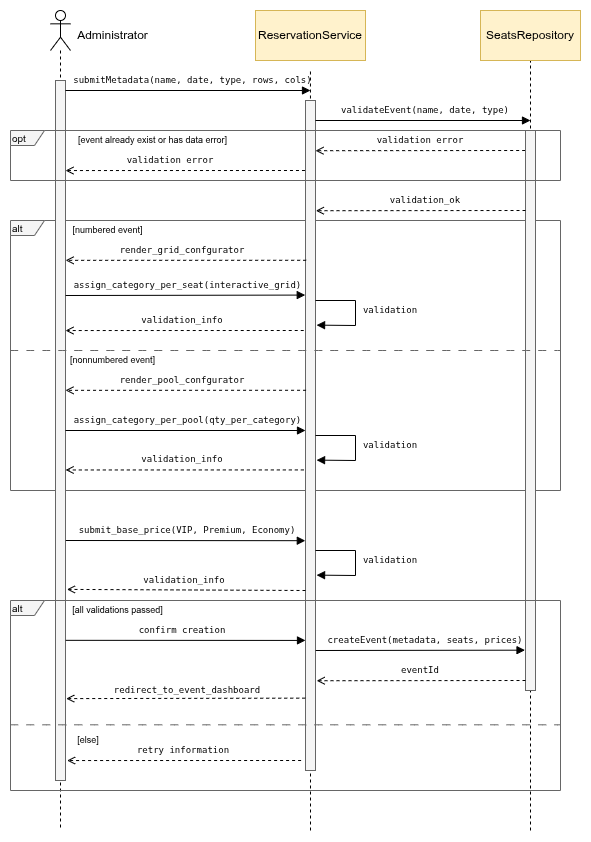

The diagram above was exported from draw.io. Its source (the exported page's mxGraphModel, read from the mxfile embedded in the PNG):
<mxGraphModel dx="583" dy="846" grid="1" gridSize="10" guides="1" tooltips="1" connect="1" arrows="1" fold="1" page="1" pageScale="1" pageWidth="850" pageHeight="1100" math="0" shadow="0">
  <root>
    <mxCell id="0" />
    <mxCell id="1" parent="0" />
    <mxCell id="KWZEPvZMpkRmaz6piCgr-4" parent="1" style="shape=umlFrame;whiteSpace=wrap;html=1;pointerEvents=0;strokeColor=light-dark(#666666,#000000);align=left;verticalAlign=middle;fontFamily=Helvetica;fontSize=12;fontColor=default;fillColor=light-dark(#F5F5F5,#FEFEFE);gradientColor=none;width=34;height=15;" value="&lt;font style=&quot;color: light-dark(rgb(0, 0, 0), rgb(0, 0, 0)); font-size: 10px;&quot;&gt;alt&lt;/font&gt;" vertex="1">
      <mxGeometry height="270" width="550" x="140" y="330" as="geometry" />
    </mxCell>
    <mxCell id="3CVmH5MoAj3Zl5gU0IJB-2" edge="1" parent="1" style="endArrow=none;dashed=1;html=1;rounded=0;entryX=0.5;entryY=1;entryDx=0;entryDy=0;" value="">
      <mxGeometry height="50" relative="1" width="50" as="geometry">
        <mxPoint x="440" y="940" as="sourcePoint" />
        <mxPoint x="439.96" y="180" as="targetPoint" />
      </mxGeometry>
    </mxCell>
    <mxCell id="pIHXVRCgiZ__UWW8Qpl1-6" parent="1" style="shape=umlLifeline;perimeter=lifelinePerimeter;whiteSpace=wrap;html=1;container=1;dropTarget=0;collapsible=0;recursiveResize=0;outlineConnect=0;portConstraint=eastwest;newEdgeStyle={&quot;curved&quot;:0,&quot;rounded&quot;:0};participant=umlActor;" value="" vertex="1">
      <mxGeometry height="820" width="20" x="180" y="120" as="geometry" />
    </mxCell>
    <mxCell id="pIHXVRCgiZ__UWW8Qpl1-8" parent="1" style="html=1;whiteSpace=wrap;direction=south;fillColor=light-dark(#F5F5F5,#FFFFFF);fontColor=#333333;strokeColor=light-dark(#666666,#000000);" value="" vertex="1">
      <mxGeometry height="700" width="10" x="185" y="190" as="geometry" />
    </mxCell>
    <mxCell id="pIHXVRCgiZ__UWW8Qpl1-9" parent="1" style="html=1;whiteSpace=wrap;direction=south;fillColor=light-dark(#F5F5F5,#FFFFFF);fontColor=#333333;strokeColor=light-dark(#666666,#000000);" value="" vertex="1">
      <mxGeometry height="670" width="10" x="435" y="210" as="geometry" />
    </mxCell>
    <mxCell id="pIHXVRCgiZ__UWW8Qpl1-12" edge="1" parent="1" style="endArrow=block;endFill=1;endSize=6;html=1;rounded=0;" value="">
      <mxGeometry relative="1" width="160" as="geometry">
        <mxPoint x="195" y="200" as="sourcePoint" />
        <mxPoint x="440" y="200" as="targetPoint" />
      </mxGeometry>
    </mxCell>
    <mxCell id="pIHXVRCgiZ__UWW8Qpl1-14" edge="1" parent="1" style="endArrow=open;endFill=0;endSize=6;html=1;rounded=0;dashed=1;entryX=0.201;entryY=-0.034;entryDx=0;entryDy=0;entryPerimeter=0;" value="">
      <mxGeometry relative="1" width="160" as="geometry">
        <mxPoint x="654.66" y="260" as="sourcePoint" />
        <mxPoint x="444.99999999999994" y="260.20000000000005" as="targetPoint" />
      </mxGeometry>
    </mxCell>
    <mxCell id="pIHXVRCgiZ__UWW8Qpl1-15" parent="1" style="text;html=1;whiteSpace=wrap;strokeColor=none;fillColor=none;align=center;verticalAlign=middle;rounded=0;" value="Administrator" vertex="1">
      <mxGeometry height="30" width="95" x="195" y="130" as="geometry" />
    </mxCell>
    <mxCell id="pIHXVRCgiZ__UWW8Qpl1-16" parent="1" style="text;html=1;whiteSpace=wrap;strokeColor=none;fillColor=none;align=center;verticalAlign=middle;rounded=0;fontSize=9;" value="&lt;span data-path-to-node=&quot;8,1,3,0&quot;&gt;&lt;code&gt;submitMetadata(name, date, type, rows, cols)&lt;/code&gt;&lt;/span&gt;" vertex="1">
      <mxGeometry height="20" width="254.89" x="195.11" y="180" as="geometry" />
    </mxCell>
    <mxCell id="3CVmH5MoAj3Zl5gU0IJB-1" parent="1" style="html=1;whiteSpace=wrap;strokeColor=#D6B656;fillColor=#FFF2CC;" value="ReservationService" vertex="1">
      <mxGeometry height="50" width="110" x="385" y="120" as="geometry" />
    </mxCell>
    <mxCell id="taF1JYV5qnlnOBegvQZa-3" edge="1" parent="1" style="endArrow=none;dashed=1;html=1;rounded=0;entryX=0.5;entryY=1;entryDx=0;entryDy=0;" value="">
      <mxGeometry height="50" relative="1" width="50" as="geometry">
        <mxPoint x="660" y="940" as="sourcePoint" />
        <mxPoint x="660" y="170" as="targetPoint" />
      </mxGeometry>
    </mxCell>
    <mxCell id="taF1JYV5qnlnOBegvQZa-6" edge="1" parent="1" style="endArrow=block;endFill=1;endSize=6;html=1;rounded=0;" value="">
      <mxGeometry relative="1" width="160" as="geometry">
        <mxPoint x="445" y="230" as="sourcePoint" />
        <mxPoint x="660" y="230" as="targetPoint" />
      </mxGeometry>
    </mxCell>
    <mxCell id="taF1JYV5qnlnOBegvQZa-7" parent="1" style="text;html=1;whiteSpace=wrap;strokeColor=none;fillColor=none;align=center;verticalAlign=middle;rounded=0;fontSize=9;" value="&lt;span data-path-to-node=&quot;8,1,3,0&quot;&gt;&lt;code&gt;validateEvent(name, date, type)&lt;/code&gt;&lt;/span&gt;" vertex="1">
      <mxGeometry height="20" width="190" x="460" y="210" as="geometry" />
    </mxCell>
    <mxCell id="taF1JYV5qnlnOBegvQZa-17" parent="1" style="html=1;whiteSpace=wrap;strokeColor=#D6B656;fillColor=#FFF2CC;movable=1;resizable=1;rotatable=1;deletable=1;editable=1;locked=0;connectable=1;" value="SeatsRepository" vertex="1">
      <mxGeometry height="50" width="100" x="610" y="120" as="geometry" />
    </mxCell>
    <mxCell id="taF1JYV5qnlnOBegvQZa-29" parent="1" style="html=1;whiteSpace=wrap;direction=south;fillColor=light-dark(#F5F5F5,#FFFFFF);fontColor=#333333;strokeColor=light-dark(#666666,#000000);" value="" vertex="1">
      <mxGeometry height="560" width="10" x="655" y="240" as="geometry" />
    </mxCell>
    <mxCell id="CNwgRZvpevmL58i0Ul3L-8" edge="1" parent="1" style="endArrow=open;endFill=0;endSize=6;html=1;rounded=0;dashed=1;exitX=0.408;exitY=1.011;exitDx=0;exitDy=0;exitPerimeter=0;entryX=0.449;entryY=-0.042;entryDx=0;entryDy=0;entryPerimeter=0;" value="">
      <mxGeometry relative="1" width="160" as="geometry">
        <mxPoint x="434.47" y="280" as="sourcePoint" />
        <mxPoint x="195" y="280.04999999999995" as="targetPoint" />
      </mxGeometry>
    </mxCell>
    <mxCell id="CNwgRZvpevmL58i0Ul3L-12" edge="1" parent="1" style="endArrow=open;endFill=0;endSize=6;html=1;rounded=0;dashed=1;exitX=0.814;exitY=0.929;exitDx=0;exitDy=0;exitPerimeter=0;entryX=0.827;entryY=-0.017;entryDx=0;entryDy=0;entryPerimeter=0;" value="">
      <mxGeometry relative="1" width="160" as="geometry">
        <mxPoint x="435.65000000000003" y="369.78" as="sourcePoint" />
        <mxPoint x="195.10999999999999" y="369.8299999999999" as="targetPoint" />
      </mxGeometry>
    </mxCell>
    <mxCell id="CNwgRZvpevmL58i0Ul3L-13" parent="1" style="text;html=1;whiteSpace=wrap;strokeColor=none;fillColor=none;align=center;verticalAlign=middle;rounded=0;fontSize=9;" value="&lt;span data-path-to-node=&quot;8,1,3,0&quot;&gt;&lt;code&gt;render_grid_confgurator&lt;/code&gt;&lt;/span&gt;" vertex="1">
      <mxGeometry height="20" width="200" x="211.94000000000003" y="350" as="geometry" />
    </mxCell>
    <mxCell id="CNwgRZvpevmL58i0Ul3L-18" parent="1" style="text;html=1;whiteSpace=wrap;strokeColor=none;fillColor=none;align=center;verticalAlign=middle;rounded=0;fontSize=9;" value="&lt;font face=&quot;monospace&quot;&gt;validation error&lt;/font&gt;" vertex="1">
      <mxGeometry height="20" width="120" x="490" y="240.00000000000003" as="geometry" />
    </mxCell>
    <mxCell id="CNwgRZvpevmL58i0Ul3L-19" edge="1" parent="1" style="endArrow=open;endFill=0;endSize=6;html=1;rounded=0;dashed=1;entryX=0.201;entryY=-0.034;entryDx=0;entryDy=0;entryPerimeter=0;" value="">
      <mxGeometry relative="1" width="160" as="geometry">
        <mxPoint x="655.0000000000001" y="320" as="sourcePoint" />
        <mxPoint x="445.34000000000003" y="320.20000000000005" as="targetPoint" />
      </mxGeometry>
    </mxCell>
    <mxCell id="CNwgRZvpevmL58i0Ul3L-20" parent="1" style="text;html=1;whiteSpace=wrap;strokeColor=none;fillColor=none;align=center;verticalAlign=middle;rounded=0;fontSize=9;" value="&lt;span data-path-to-node=&quot;8,1,3,0&quot;&gt;&lt;code&gt;validation_ok&lt;/code&gt;&lt;/span&gt;" vertex="1">
      <mxGeometry height="20" width="190" x="460.34000000000003" y="300" as="geometry" />
    </mxCell>
    <mxCell id="KWZEPvZMpkRmaz6piCgr-1" parent="1" style="shape=umlFrame;whiteSpace=wrap;html=1;pointerEvents=0;strokeColor=light-dark(#666666,#000000);align=left;verticalAlign=middle;fontFamily=Helvetica;fontSize=12;fontColor=default;fillColor=light-dark(#F5F5F5,#FEFEFE);gradientColor=none;width=34;height=15;" value="&lt;font style=&quot;color: light-dark(rgb(0, 0, 0), rgb(0, 0, 0)); font-size: 10px;&quot;&gt;opt&lt;/font&gt;" vertex="1">
      <mxGeometry height="50" width="550" x="140" y="240" as="geometry" />
    </mxCell>
    <mxCell id="KWZEPvZMpkRmaz6piCgr-2" parent="1" style="text;html=1;whiteSpace=wrap;strokeColor=none;fillColor=none;align=center;verticalAlign=middle;rounded=0;fontSize=9;" value="&lt;font face=&quot;monospace&quot;&gt;validation error&lt;/font&gt;" vertex="1">
      <mxGeometry height="20" width="120" x="240" y="260" as="geometry" />
    </mxCell>
    <mxCell id="KWZEPvZMpkRmaz6piCgr-3" parent="1" style="text;html=1;whiteSpace=wrap;strokeColor=none;fillColor=none;align=center;verticalAlign=middle;rounded=0;fontSize=9;" value="[event already exist or has data error]" vertex="1">
      <mxGeometry height="20" width="175" x="195" y="240" as="geometry" />
    </mxCell>
    <mxCell id="KWZEPvZMpkRmaz6piCgr-5" parent="1" style="text;html=1;whiteSpace=wrap;strokeColor=none;fillColor=none;align=center;verticalAlign=middle;rounded=0;fontSize=9;" value="&lt;span data-path-to-node=&quot;8,1,3,0&quot;&gt;&lt;code&gt;assign_category_per_seat(interactive_grid)&lt;/code&gt;&lt;/span&gt;" vertex="1">
      <mxGeometry height="20" width="244.89" x="195" y="385" as="geometry" />
    </mxCell>
    <mxCell id="KWZEPvZMpkRmaz6piCgr-6" edge="1" parent="1" style="endArrow=block;endFill=1;endSize=6;html=1;rounded=0;entryX=0.979;entryY=0.979;entryDx=0;entryDy=0;entryPerimeter=0;" target="KWZEPvZMpkRmaz6piCgr-5" value="">
      <mxGeometry relative="1" width="160" as="geometry">
        <mxPoint x="195.11" y="405" as="sourcePoint" />
        <mxPoint x="440.11" y="405" as="targetPoint" />
      </mxGeometry>
    </mxCell>
    <mxCell id="KWZEPvZMpkRmaz6piCgr-10" parent="1" style="text;html=1;whiteSpace=wrap;strokeColor=none;fillColor=none;align=center;verticalAlign=middle;rounded=0;fontSize=9;" value="&lt;span data-path-to-node=&quot;8,1,3,0&quot;&gt;&lt;code&gt;assign_category_per_pool(qty_per_category)&lt;/code&gt;&lt;/span&gt;" vertex="1">
      <mxGeometry height="20" width="244.89" x="195" y="520" as="geometry" />
    </mxCell>
    <mxCell id="KWZEPvZMpkRmaz6piCgr-11" edge="1" parent="1" source="KWZEPvZMpkRmaz6piCgr-10" style="endArrow=block;endFill=1;endSize=6;html=1;rounded=0;entryX=1;entryY=1;entryDx=0;entryDy=0;exitX=0;exitY=1;exitDx=0;exitDy=0;" value="">
      <mxGeometry relative="1" width="160" as="geometry">
        <mxPoint x="200" y="540" as="sourcePoint" />
        <mxPoint x="435" y="540" as="targetPoint" />
      </mxGeometry>
    </mxCell>
    <mxCell id="KWZEPvZMpkRmaz6piCgr-16" parent="1" style="text;html=1;whiteSpace=wrap;strokeColor=none;fillColor=none;align=center;verticalAlign=middle;rounded=0;fontSize=9;" value="[numbered event]" vertex="1">
      <mxGeometry height="20" width="105" x="185" y="330" as="geometry" />
    </mxCell>
    <mxCell id="KWZEPvZMpkRmaz6piCgr-17" edge="1" parent="1" style="endArrow=open;endFill=0;endSize=6;html=1;rounded=0;dashed=1;exitX=0.814;exitY=0.929;exitDx=0;exitDy=0;exitPerimeter=0;entryX=0.827;entryY=-0.017;entryDx=0;entryDy=0;entryPerimeter=0;" value="">
      <mxGeometry relative="1" width="160" as="geometry">
        <mxPoint x="435.5400000000001" y="499.78" as="sourcePoint" />
        <mxPoint x="195.00000000000003" y="499.8299999999999" as="targetPoint" />
      </mxGeometry>
    </mxCell>
    <mxCell id="KWZEPvZMpkRmaz6piCgr-18" parent="1" style="text;html=1;whiteSpace=wrap;strokeColor=none;fillColor=none;align=center;verticalAlign=middle;rounded=0;fontSize=9;" value="&lt;span data-path-to-node=&quot;8,1,3,0&quot;&gt;&lt;code&gt;render_pool_confgurator&lt;/code&gt;&lt;/span&gt;" vertex="1">
      <mxGeometry height="20" width="200" x="211.83000000000007" y="480" as="geometry" />
    </mxCell>
    <mxCell id="KWZEPvZMpkRmaz6piCgr-19" edge="1" parent="1" style="endArrow=none;dashed=1;html=1;rounded=0;fontSize=12;startSize=8;endSize=8;curved=1;fillColor=#f5f5f5;strokeColor=#666666;dashPattern=8 8;" value="">
      <mxGeometry height="50" relative="1" width="50" as="geometry">
        <Array as="points">
          <mxPoint x="250" y="460" />
        </Array>
        <mxPoint x="140" y="460" as="sourcePoint" />
        <mxPoint x="690" y="460" as="targetPoint" />
      </mxGeometry>
    </mxCell>
    <mxCell id="KWZEPvZMpkRmaz6piCgr-20" parent="1" style="text;html=1;whiteSpace=wrap;strokeColor=none;fillColor=none;align=center;verticalAlign=middle;rounded=0;fontSize=9;" value="[nonnumbered event]" vertex="1">
      <mxGeometry height="20" width="105" x="190" y="460" as="geometry" />
    </mxCell>
    <mxCell id="KWZEPvZMpkRmaz6piCgr-22" edge="1" parent="1" style="endArrow=block;endFill=1;endSize=6;html=1;rounded=0;entryX=0.778;entryY=-0.107;entryDx=0;entryDy=0;entryPerimeter=0;" value="">
      <mxGeometry relative="1" width="160" as="geometry">
        <Array as="points">
          <mxPoint x="445" y="410" />
          <mxPoint x="485" y="410" />
          <mxPoint x="485" y="435" />
        </Array>
        <mxPoint x="445" y="410" as="sourcePoint" />
        <mxPoint x="446.06999999999994" y="434.62606000000005" as="targetPoint" />
      </mxGeometry>
    </mxCell>
    <mxCell id="KWZEPvZMpkRmaz6piCgr-23" parent="1" style="text;html=1;whiteSpace=wrap;strokeColor=none;fillColor=none;align=center;verticalAlign=middle;rounded=0;fontSize=9;" value="&lt;span data-path-to-node=&quot;8,1,3,0&quot;&gt;&lt;code&gt;validation&lt;/code&gt;&lt;/span&gt;" vertex="1">
      <mxGeometry height="20" width="60" x="490" y="410" as="geometry" />
    </mxCell>
    <mxCell id="KWZEPvZMpkRmaz6piCgr-24" edge="1" parent="1" style="endArrow=open;endFill=0;endSize=6;html=1;rounded=0;dashed=1;entryX=0.658;entryY=-0.177;entryDx=0;entryDy=0;entryPerimeter=0;" value="">
      <mxGeometry relative="1" width="160" as="geometry">
        <mxPoint x="433.23000000000013" y="440" as="sourcePoint" />
        <mxPoint x="194.99999999999997" y="440.03999999999996" as="targetPoint" />
      </mxGeometry>
    </mxCell>
    <mxCell id="KWZEPvZMpkRmaz6piCgr-25" parent="1" style="text;html=1;whiteSpace=wrap;strokeColor=none;fillColor=none;align=center;verticalAlign=middle;rounded=0;fontSize=9;" value="&lt;span data-path-to-node=&quot;8,1,3,0&quot;&gt;&lt;code&gt;validation_info&lt;/code&gt;&lt;/span&gt;" vertex="1">
      <mxGeometry height="20" width="140" x="241.83000000000004" y="420" as="geometry" />
    </mxCell>
    <mxCell id="KWZEPvZMpkRmaz6piCgr-26" edge="1" parent="1" style="endArrow=block;endFill=1;endSize=6;html=1;rounded=0;entryX=0.778;entryY=-0.107;entryDx=0;entryDy=0;entryPerimeter=0;" value="">
      <mxGeometry relative="1" width="160" as="geometry">
        <Array as="points">
          <mxPoint x="445" y="545" />
          <mxPoint x="485" y="545" />
          <mxPoint x="485" y="570" />
        </Array>
        <mxPoint x="445" y="545" as="sourcePoint" />
        <mxPoint x="446.06999999999994" y="569.62606" as="targetPoint" />
      </mxGeometry>
    </mxCell>
    <mxCell id="KWZEPvZMpkRmaz6piCgr-27" parent="1" style="text;html=1;whiteSpace=wrap;strokeColor=none;fillColor=none;align=center;verticalAlign=middle;rounded=0;fontSize=9;" value="&lt;span data-path-to-node=&quot;8,1,3,0&quot;&gt;&lt;code&gt;validation&lt;/code&gt;&lt;/span&gt;" vertex="1">
      <mxGeometry height="20" width="60" x="490" y="545" as="geometry" />
    </mxCell>
    <mxCell id="KWZEPvZMpkRmaz6piCgr-28" edge="1" parent="1" style="endArrow=open;endFill=0;endSize=6;html=1;rounded=0;dashed=1;entryX=0.658;entryY=-0.177;entryDx=0;entryDy=0;entryPerimeter=0;" value="">
      <mxGeometry relative="1" width="160" as="geometry">
        <mxPoint x="433.34000000000015" y="579.43" as="sourcePoint" />
        <mxPoint x="195.11" y="579.4699999999999" as="targetPoint" />
      </mxGeometry>
    </mxCell>
    <mxCell id="KWZEPvZMpkRmaz6piCgr-29" parent="1" style="text;html=1;whiteSpace=wrap;strokeColor=none;fillColor=none;align=center;verticalAlign=middle;rounded=0;fontSize=9;" value="&lt;span data-path-to-node=&quot;8,1,3,0&quot;&gt;&lt;code&gt;validation_info&lt;/code&gt;&lt;/span&gt;" vertex="1">
      <mxGeometry height="20" width="140" x="241.94000000000005" y="559.43" as="geometry" />
    </mxCell>
    <mxCell id="KWZEPvZMpkRmaz6piCgr-30" parent="1" style="text;html=1;whiteSpace=wrap;strokeColor=none;fillColor=none;align=center;verticalAlign=middle;rounded=0;fontSize=9;" value="&lt;span data-path-to-node=&quot;8,1,3,0&quot;&gt;&lt;code&gt;submit_base_price(VIP, Premium, Economy)&lt;/code&gt;&lt;/span&gt;" vertex="1">
      <mxGeometry height="20" width="220" x="207.45" y="630" as="geometry" />
    </mxCell>
    <mxCell id="KWZEPvZMpkRmaz6piCgr-31" edge="1" parent="1" style="endArrow=block;endFill=1;endSize=6;html=1;rounded=0;entryX=0.657;entryY=1.019;entryDx=0;entryDy=0;entryPerimeter=0;" target="pIHXVRCgiZ__UWW8Qpl1-9" value="">
      <mxGeometry relative="1" width="160" as="geometry">
        <mxPoint x="195.33" y="650" as="sourcePoint" />
        <mxPoint x="430" y="650" as="targetPoint" />
      </mxGeometry>
    </mxCell>
    <mxCell id="KWZEPvZMpkRmaz6piCgr-32" edge="1" parent="1" style="endArrow=block;endFill=1;endSize=6;html=1;rounded=0;entryX=0.778;entryY=-0.107;entryDx=0;entryDy=0;entryPerimeter=0;" value="">
      <mxGeometry relative="1" width="160" as="geometry">
        <Array as="points">
          <mxPoint x="445" y="660" />
          <mxPoint x="485" y="660" />
          <mxPoint x="485" y="685" />
        </Array>
        <mxPoint x="445" y="660" as="sourcePoint" />
        <mxPoint x="446.06999999999994" y="684.62606" as="targetPoint" />
      </mxGeometry>
    </mxCell>
    <mxCell id="KWZEPvZMpkRmaz6piCgr-33" parent="1" style="text;html=1;whiteSpace=wrap;strokeColor=none;fillColor=none;align=center;verticalAlign=middle;rounded=0;fontSize=9;" value="&lt;span data-path-to-node=&quot;8,1,3,0&quot;&gt;&lt;code&gt;validation&lt;/code&gt;&lt;/span&gt;" vertex="1">
      <mxGeometry height="20" width="60" x="490" y="660" as="geometry" />
    </mxCell>
    <mxCell id="KWZEPvZMpkRmaz6piCgr-34" edge="1" parent="1" style="endArrow=open;endFill=0;endSize=6;html=1;rounded=0;dashed=1;entryX=0.727;entryY=-0.142;entryDx=0;entryDy=0;entryPerimeter=0;" target="pIHXVRCgiZ__UWW8Qpl1-8" value="">
      <mxGeometry relative="1" width="160" as="geometry">
        <mxPoint x="435.0000000000001" y="700" as="sourcePoint" />
        <mxPoint x="196.77" y="700.04" as="targetPoint" />
      </mxGeometry>
    </mxCell>
    <mxCell id="KWZEPvZMpkRmaz6piCgr-35" parent="1" style="text;html=1;whiteSpace=wrap;strokeColor=none;fillColor=none;align=center;verticalAlign=middle;rounded=0;fontSize=9;" value="&lt;span data-path-to-node=&quot;8,1,3,0&quot;&gt;&lt;code&gt;validation_info&lt;/code&gt;&lt;/span&gt;" vertex="1">
      <mxGeometry height="20" width="140" x="243.60000000000005" y="680" as="geometry" />
    </mxCell>
    <mxCell id="KWZEPvZMpkRmaz6piCgr-38" parent="1" style="text;html=1;whiteSpace=wrap;strokeColor=none;fillColor=none;align=center;verticalAlign=middle;rounded=0;fontSize=9;" value="&lt;span data-path-to-node=&quot;8,1,3,0&quot;&gt;&lt;code&gt;createEvent(metadata, seats, prices)&lt;/code&gt;&lt;/span&gt;" vertex="1">
      <mxGeometry height="20" width="220" x="445" y="740" as="geometry" />
    </mxCell>
    <mxCell id="KWZEPvZMpkRmaz6piCgr-39" edge="1" parent="1" style="endArrow=block;endFill=1;endSize=6;html=1;rounded=0;entryX=0.928;entryY=1.048;entryDx=0;entryDy=0;entryPerimeter=0;" target="taF1JYV5qnlnOBegvQZa-29" value="">
      <mxGeometry relative="1" width="160" as="geometry">
        <mxPoint x="445.22" y="760" as="sourcePoint" />
        <mxPoint x="630" y="760" as="targetPoint" />
      </mxGeometry>
    </mxCell>
    <mxCell id="KWZEPvZMpkRmaz6piCgr-40" parent="1" style="text;html=1;whiteSpace=wrap;strokeColor=none;fillColor=none;align=center;verticalAlign=middle;rounded=0;fontSize=9;" value="&lt;span data-path-to-node=&quot;8,1,3,0&quot;&gt;&lt;code&gt;confirm creation&lt;/code&gt;&lt;/span&gt;" vertex="1">
      <mxGeometry height="20" width="180" x="221.83" y="730" as="geometry" />
    </mxCell>
    <mxCell id="KWZEPvZMpkRmaz6piCgr-41" edge="1" parent="1" style="endArrow=block;endFill=1;endSize=6;html=1;rounded=0;entryX=0.869;entryY=1.021;entryDx=0;entryDy=0;entryPerimeter=0;" value="">
      <mxGeometry relative="1" width="160" as="geometry">
        <mxPoint x="195.21000000000004" y="749.83" as="sourcePoint" />
        <mxPoint x="434.99999999999994" y="749.9200000000001" as="targetPoint" />
      </mxGeometry>
    </mxCell>
    <mxCell id="KWZEPvZMpkRmaz6piCgr-42" edge="1" parent="1" style="endArrow=open;endFill=0;endSize=6;html=1;rounded=0;dashed=1;entryX=0.866;entryY=-0.117;entryDx=0;entryDy=0;entryPerimeter=0;" target="pIHXVRCgiZ__UWW8Qpl1-9" value="">
      <mxGeometry relative="1" width="160" as="geometry">
        <mxPoint x="655.0000000000001" y="790" as="sourcePoint" />
        <mxPoint x="450" y="790" as="targetPoint" />
      </mxGeometry>
    </mxCell>
    <mxCell id="KWZEPvZMpkRmaz6piCgr-43" parent="1" style="text;html=1;whiteSpace=wrap;strokeColor=none;fillColor=none;align=center;verticalAlign=middle;rounded=0;fontSize=9;" value="&lt;span data-path-to-node=&quot;8,1,3,0&quot;&gt;&lt;code&gt;eventId&lt;/code&gt;&lt;/span&gt;" vertex="1">
      <mxGeometry height="20" width="140" x="480" y="770" as="geometry" />
    </mxCell>
    <mxCell id="KWZEPvZMpkRmaz6piCgr-47" edge="1" parent="1" source="pIHXVRCgiZ__UWW8Qpl1-9" style="endArrow=open;endFill=0;endSize=6;html=1;rounded=0;dashed=1;entryX=0.883;entryY=-0.073;entryDx=0;entryDy=0;entryPerimeter=0;exitX=0.892;exitY=1.027;exitDx=0;exitDy=0;exitPerimeter=0;" target="pIHXVRCgiZ__UWW8Qpl1-8" value="">
      <mxGeometry relative="1" width="160" as="geometry">
        <mxPoint x="430" y="810" as="sourcePoint" />
        <mxPoint x="200" y="810.04" as="targetPoint" />
      </mxGeometry>
    </mxCell>
    <mxCell id="KWZEPvZMpkRmaz6piCgr-48" parent="1" style="text;html=1;whiteSpace=wrap;strokeColor=none;fillColor=none;align=center;verticalAlign=middle;rounded=0;fontSize=9;" value="&lt;span data-path-to-node=&quot;8,1,3,0&quot;&gt;&lt;code&gt;redirect_to_event_dashboard&lt;/code&gt;&lt;/span&gt;" vertex="1">
      <mxGeometry height="20" width="140" x="246.83000000000004" y="790" as="geometry" />
    </mxCell>
    <mxCell id="D9aiKJwv6V25qVV3Ihsk-1" parent="1" style="shape=umlFrame;whiteSpace=wrap;html=1;pointerEvents=0;strokeColor=light-dark(#666666,#000000);align=left;verticalAlign=middle;fontFamily=Helvetica;fontSize=12;fontColor=default;fillColor=light-dark(#F5F5F5,#FEFEFE);gradientColor=none;width=34;height=15;" value="&lt;font style=&quot;color: light-dark(rgb(0, 0, 0), rgb(0, 0, 0)); font-size: 10px;&quot;&gt;alt&lt;/font&gt;" vertex="1">
      <mxGeometry height="190" width="550" x="140" y="710" as="geometry" />
    </mxCell>
    <mxCell id="D9aiKJwv6V25qVV3Ihsk-3" parent="1" style="text;html=1;whiteSpace=wrap;strokeColor=none;fillColor=none;align=center;verticalAlign=middle;rounded=0;fontSize=9;" value="[all validations passed]" vertex="1">
      <mxGeometry height="20" width="105" x="195" y="710" as="geometry" />
    </mxCell>
    <mxCell id="D9aiKJwv6V25qVV3Ihsk-4" edge="1" parent="1" style="endArrow=none;dashed=1;html=1;rounded=0;fontSize=12;startSize=8;endSize=8;curved=1;fillColor=#f5f5f5;strokeColor=#666666;dashPattern=8 8;" value="">
      <mxGeometry height="50" relative="1" width="50" as="geometry">
        <Array as="points">
          <mxPoint x="250" y="834.31" />
        </Array>
        <mxPoint x="140" y="834.31" as="sourcePoint" />
        <mxPoint x="690" y="834.31" as="targetPoint" />
      </mxGeometry>
    </mxCell>
    <mxCell id="D9aiKJwv6V25qVV3Ihsk-5" parent="1" style="text;html=1;whiteSpace=wrap;strokeColor=none;fillColor=none;align=center;verticalAlign=middle;rounded=0;fontSize=9;" value="[else]" vertex="1">
      <mxGeometry height="20" width="50" x="193.42999999999998" y="840" as="geometry" />
    </mxCell>
    <mxCell id="D9aiKJwv6V25qVV3Ihsk-6" edge="1" parent="1" style="endArrow=open;endFill=0;endSize=6;html=1;rounded=0;dashed=1;entryX=0.658;entryY=-0.177;entryDx=0;entryDy=0;entryPerimeter=0;exitX=0.983;exitY=1.056;exitDx=0;exitDy=0;exitPerimeter=0;" value="">
      <mxGeometry relative="1" width="160" as="geometry">
        <mxPoint x="430.59999999999997" y="870" as="sourcePoint" />
        <mxPoint x="196.6" y="870.04" as="targetPoint" />
      </mxGeometry>
    </mxCell>
    <mxCell id="D9aiKJwv6V25qVV3Ihsk-7" parent="1" style="text;html=1;whiteSpace=wrap;strokeColor=none;fillColor=none;align=center;verticalAlign=middle;rounded=0;fontSize=9;" value="&lt;span data-path-to-node=&quot;8,1,3,0&quot;&gt;&lt;code&gt;retry information&lt;/code&gt;&lt;/span&gt;" vertex="1">
      <mxGeometry height="20" width="140" x="243.43000000000004" y="850" as="geometry" />
    </mxCell>
  </root>
</mxGraphModel>